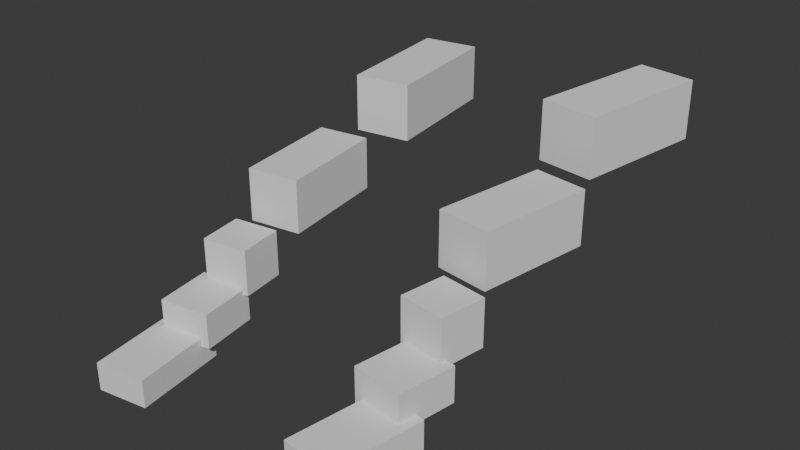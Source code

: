 # Source: fpshand.blend  (saved by Blender 5.0.119; exported with 4.5.12 LTS)
import bpy
from mathutils import Matrix  # noqa: F401  (used for matrix-valued properties, if any)

bpy.ops.wm.read_factory_settings(use_empty=True)
scene = bpy.context.scene
scene.name = 'Scene'

# ---- collections
col_collection = bpy.data.collections.new('Collection'); scene.collection.children.link(col_collection)

# ---- world
world_world = bpy.data.worlds.new('World'); scene.world = world_world
world_world.use_nodes = True; world_world.node_tree.nodes.clear()
_N = world_world.node_tree.nodes; _L = world_world.node_tree.links
n0 = _N.new('ShaderNodeOutputWorld'); n0.name = 'World Output'; n0.location = (200, 100)
n1 = _N.new('ShaderNodeBackground'); n1.name = 'Background'; n1.location = (-200, 100)
n1.inputs[0].default_value = (0.05088, 0.05088, 0.05088, 1.0)
_L.new(n1.outputs[0], n0.inputs[0])
n0.is_active_output = True
world_world.color = (0.05088, 0.05088, 0.05088)
world_world.sun_shadow_jitter_overblur = 0.0

# ---- meshes
me_cube_001 = bpy.data.meshes.new('Cube.001')
me_cube_001.from_pydata([(-0.5, -0.5, -0.5), (-0.5, -0.5, 0.5), (-0.5, 0.5, -0.5), (-0.5, 0.5, 0.5), (0.5, -0.5, -0.5), (0.5, -0.5, 0.5), (0.5, 0.5, -0.5), (0.5, 0.5, 0.5)], [], [(0, 1, 3, 2), (2, 3, 7, 6), (6, 7, 5, 4), (4, 5, 1, 0), (2, 6, 4, 0), (7, 3, 1, 5)])
_uv = me_cube_001.uv_layers.new(name='UVMap')
_uv.uv.foreach_set('vector', [0.375, 0.0, 0.625, 0.0, 0.625, 0.25, 0.375, 0.25, 0.375, 0.25, 0.625, 0.25, 0.625, 0.5, 0.375, 0.5, 0.375, 0.5, 0.625, 0.5, 0.625, 0.75, 0.375, 0.75, 0.375, 0.75, 0.625, 0.75, 0.625, 1.0, 0.375, 1.0, 0.125, 0.5, 0.375, 0.5, 0.375, 0.75, 0.125, 0.75, 0.625, 0.5, 0.875, 0.5, 0.875, 0.75, 0.625, 0.75])
me_cube_001.update()
me_cube_002 = bpy.data.meshes.new('Cube.002')
me_cube_002.from_pydata([(-0.5, -0.5, -0.5), (-0.5, -0.5, 0.5), (-0.5, 0.5, -0.5), (-0.5, 0.5, 0.5), (0.5, -0.5, -0.5), (0.5, -0.5, 0.5), (0.5, 0.5, -0.5), (0.5, 0.5, 0.5)], [], [(0, 1, 3, 2), (2, 3, 7, 6), (6, 7, 5, 4), (4, 5, 1, 0), (2, 6, 4, 0), (7, 3, 1, 5)])
_uv = me_cube_002.uv_layers.new(name='UVMap')
_uv.uv.foreach_set('vector', [0.375, 0.0, 0.625, 0.0, 0.625, 0.25, 0.375, 0.25, 0.375, 0.25, 0.625, 0.25, 0.625, 0.5, 0.375, 0.5, 0.375, 0.5, 0.625, 0.5, 0.625, 0.75, 0.375, 0.75, 0.375, 0.75, 0.625, 0.75, 0.625, 1.0, 0.375, 1.0, 0.125, 0.5, 0.375, 0.5, 0.375, 0.75, 0.125, 0.75, 0.625, 0.5, 0.875, 0.5, 0.875, 0.75, 0.625, 0.75])
me_cube_002.update()
me_cube_003 = bpy.data.meshes.new('Cube.003')
me_cube_003.from_pydata([(-0.5, -0.5, -0.5), (-0.5, -0.5, 0.5), (-0.5, 0.5, -0.5), (-0.5, 0.5, 0.5), (0.5, -0.5, -0.5), (0.5, -0.5, 0.5), (0.5, 0.5, -0.5), (0.5, 0.5, 0.5)], [], [(0, 1, 3, 2), (2, 3, 7, 6), (6, 7, 5, 4), (4, 5, 1, 0), (2, 6, 4, 0), (7, 3, 1, 5)])
_uv = me_cube_003.uv_layers.new(name='UVMap')
_uv.uv.foreach_set('vector', [0.375, 0.0, 0.625, 0.0, 0.625, 0.25, 0.375, 0.25, 0.375, 0.25, 0.625, 0.25, 0.625, 0.5, 0.375, 0.5, 0.375, 0.5, 0.625, 0.5, 0.625, 0.75, 0.375, 0.75, 0.375, 0.75, 0.625, 0.75, 0.625, 1.0, 0.375, 1.0, 0.125, 0.5, 0.375, 0.5, 0.375, 0.75, 0.125, 0.75, 0.625, 0.5, 0.875, 0.5, 0.875, 0.75, 0.625, 0.75])
me_cube_003.update()
me_cube_004 = bpy.data.meshes.new('Cube.004')
me_cube_004.from_pydata([(-0.5, -0.5, -0.5), (-0.5, -0.5, 0.5), (-0.5, 0.5, -0.5), (-0.5, 0.5, 0.5), (0.5, -0.5, -0.5), (0.5, -0.5, 0.5), (0.5, 0.5, -0.5), (0.5, 0.5, 0.5)], [], [(0, 1, 3, 2), (2, 3, 7, 6), (6, 7, 5, 4), (4, 5, 1, 0), (2, 6, 4, 0), (7, 3, 1, 5)])
_uv = me_cube_004.uv_layers.new(name='UVMap')
_uv.uv.foreach_set('vector', [0.375, 0.0, 0.625, 0.0, 0.625, 0.25, 0.375, 0.25, 0.375, 0.25, 0.625, 0.25, 0.625, 0.5, 0.375, 0.5, 0.375, 0.5, 0.625, 0.5, 0.625, 0.75, 0.375, 0.75, 0.375, 0.75, 0.625, 0.75, 0.625, 1.0, 0.375, 1.0, 0.125, 0.5, 0.375, 0.5, 0.375, 0.75, 0.125, 0.75, 0.625, 0.5, 0.875, 0.5, 0.875, 0.75, 0.625, 0.75])
me_cube_004.update()
me_cube_005 = bpy.data.meshes.new('Cube.005')
me_cube_005.from_pydata([(-0.5, -0.5, -0.5), (-0.5, -0.5, 0.5), (-0.5, 0.5, -0.5), (-0.5, 0.5, 0.5), (0.5, -0.5, -0.5), (0.5, -0.5, 0.5), (0.5, 0.5, -0.5), (0.5, 0.5, 0.5)], [], [(0, 1, 3, 2), (2, 3, 7, 6), (6, 7, 5, 4), (4, 5, 1, 0), (2, 6, 4, 0), (7, 3, 1, 5)])
_uv = me_cube_005.uv_layers.new(name='UVMap')
_uv.uv.foreach_set('vector', [0.375, 0.0, 0.625, 0.0, 0.625, 0.25, 0.375, 0.25, 0.375, 0.25, 0.625, 0.25, 0.625, 0.5, 0.375, 0.5, 0.375, 0.5, 0.625, 0.5, 0.625, 0.75, 0.375, 0.75, 0.375, 0.75, 0.625, 0.75, 0.625, 1.0, 0.375, 1.0, 0.125, 0.5, 0.375, 0.5, 0.375, 0.75, 0.125, 0.75, 0.625, 0.5, 0.875, 0.5, 0.875, 0.75, 0.625, 0.75])
me_cube_005.update()
me_cube_006 = bpy.data.meshes.new('Cube.006')
me_cube_006.from_pydata([(-0.5, -0.5, -0.5), (-0.5, -0.5, 0.5), (-0.5, 0.5, -0.5), (-0.5, 0.5, 0.5), (0.5, -0.5, -0.5), (0.5, -0.5, 0.5), (0.5, 0.5, -0.5), (0.5, 0.5, 0.5)], [], [(0, 1, 3, 2), (2, 3, 7, 6), (6, 7, 5, 4), (4, 5, 1, 0), (2, 6, 4, 0), (7, 3, 1, 5)])
_uv = me_cube_006.uv_layers.new(name='UVMap')
_uv.uv.foreach_set('vector', [0.375, 0.0, 0.625, 0.0, 0.625, 0.25, 0.375, 0.25, 0.375, 0.25, 0.625, 0.25, 0.625, 0.5, 0.375, 0.5, 0.375, 0.5, 0.625, 0.5, 0.625, 0.75, 0.375, 0.75, 0.375, 0.75, 0.625, 0.75, 0.625, 1.0, 0.375, 1.0, 0.125, 0.5, 0.375, 0.5, 0.375, 0.75, 0.125, 0.75, 0.625, 0.5, 0.875, 0.5, 0.875, 0.75, 0.625, 0.75])
me_cube_006.update()
me_cube_007 = bpy.data.meshes.new('Cube.007')
me_cube_007.from_pydata([(-0.5, -0.5, -0.5), (-0.5, -0.5, 0.5), (-0.5, 0.5, -0.5), (-0.5, 0.5, 0.5), (0.5, -0.5, -0.5), (0.5, -0.5, 0.5), (0.5, 0.5, -0.5), (0.5, 0.5, 0.5)], [], [(0, 1, 3, 2), (2, 3, 7, 6), (6, 7, 5, 4), (4, 5, 1, 0), (2, 6, 4, 0), (7, 3, 1, 5)])
_uv = me_cube_007.uv_layers.new(name='UVMap')
_uv.uv.foreach_set('vector', [0.375, 0.0, 0.625, 0.0, 0.625, 0.25, 0.375, 0.25, 0.375, 0.25, 0.625, 0.25, 0.625, 0.5, 0.375, 0.5, 0.375, 0.5, 0.625, 0.5, 0.625, 0.75, 0.375, 0.75, 0.375, 0.75, 0.625, 0.75, 0.625, 1.0, 0.375, 1.0, 0.125, 0.5, 0.375, 0.5, 0.375, 0.75, 0.125, 0.75, 0.625, 0.5, 0.875, 0.5, 0.875, 0.75, 0.625, 0.75])
me_cube_007.update()
me_cube_008 = bpy.data.meshes.new('Cube.008')
me_cube_008.from_pydata([(-0.5, -0.5, -0.5), (-0.5, -0.5, 0.5), (-0.5, 0.5, -0.5), (-0.5, 0.5, 0.5), (0.5, -0.5, -0.5), (0.5, -0.5, 0.5), (0.5, 0.5, -0.5), (0.5, 0.5, 0.5)], [], [(0, 1, 3, 2), (2, 3, 7, 6), (6, 7, 5, 4), (4, 5, 1, 0), (2, 6, 4, 0), (7, 3, 1, 5)])
_uv = me_cube_008.uv_layers.new(name='UVMap')
_uv.uv.foreach_set('vector', [0.375, 0.0, 0.625, 0.0, 0.625, 0.25, 0.375, 0.25, 0.375, 0.25, 0.625, 0.25, 0.625, 0.5, 0.375, 0.5, 0.375, 0.5, 0.625, 0.5, 0.625, 0.75, 0.375, 0.75, 0.375, 0.75, 0.625, 0.75, 0.625, 1.0, 0.375, 1.0, 0.125, 0.5, 0.375, 0.5, 0.375, 0.75, 0.125, 0.75, 0.625, 0.5, 0.875, 0.5, 0.875, 0.75, 0.625, 0.75])
me_cube_008.update()
me_cube_009 = bpy.data.meshes.new('Cube.009')
me_cube_009.from_pydata([(-0.5, -0.5, -0.5), (-0.5, -0.5, 0.5), (-0.5, 0.5, -0.5), (-0.5, 0.5, 0.5), (0.5, -0.5, -0.5), (0.5, -0.5, 0.5), (0.5, 0.5, -0.5), (0.5, 0.5, 0.5)], [], [(0, 1, 3, 2), (2, 3, 7, 6), (6, 7, 5, 4), (4, 5, 1, 0), (2, 6, 4, 0), (7, 3, 1, 5)])
_uv = me_cube_009.uv_layers.new(name='UVMap')
_uv.uv.foreach_set('vector', [0.375, 0.0, 0.625, 0.0, 0.625, 0.25, 0.375, 0.25, 0.375, 0.25, 0.625, 0.25, 0.625, 0.5, 0.375, 0.5, 0.375, 0.5, 0.625, 0.5, 0.625, 0.75, 0.375, 0.75, 0.375, 0.75, 0.625, 0.75, 0.625, 1.0, 0.375, 1.0, 0.125, 0.5, 0.375, 0.5, 0.375, 0.75, 0.125, 0.75, 0.625, 0.5, 0.875, 0.5, 0.875, 0.75, 0.625, 0.75])
me_cube_009.update()
me_cube_010 = bpy.data.meshes.new('Cube.010')
me_cube_010.from_pydata([(-0.5, -0.5, -0.5), (-0.5, -0.5, 0.5), (-0.5, 0.5, -0.5), (-0.5, 0.5, 0.5), (0.5, -0.5, -0.5), (0.5, -0.5, 0.5), (0.5, 0.5, -0.5), (0.5, 0.5, 0.5)], [], [(0, 1, 3, 2), (2, 3, 7, 6), (6, 7, 5, 4), (4, 5, 1, 0), (2, 6, 4, 0), (7, 3, 1, 5)])
_uv = me_cube_010.uv_layers.new(name='UVMap')
_uv.uv.foreach_set('vector', [0.375, 0.0, 0.625, 0.0, 0.625, 0.25, 0.375, 0.25, 0.375, 0.25, 0.625, 0.25, 0.625, 0.5, 0.375, 0.5, 0.375, 0.5, 0.625, 0.5, 0.625, 0.75, 0.375, 0.75, 0.375, 0.75, 0.625, 0.75, 0.625, 1.0, 0.375, 1.0, 0.125, 0.5, 0.375, 0.5, 0.375, 0.75, 0.125, 0.75, 0.625, 0.5, 0.875, 0.5, 0.875, 0.75, 0.625, 0.75])
me_cube_010.update()

# ---- objects
ob_r_upperarm = bpy.data.objects.new('R_UpperArm', me_cube_001)
ob_r_lowerarm = bpy.data.objects.new('R_LowerArm', me_cube_002)
ob_r_wrist = bpy.data.objects.new('R_Wrist', me_cube_003)
ob_r_palm = bpy.data.objects.new('R_Palm', me_cube_004)
ob_r_fingers = bpy.data.objects.new('R_Fingers', me_cube_005)
ob_l_upperarm = bpy.data.objects.new('L_UpperArm', me_cube_006)
ob_l_lowerarm = bpy.data.objects.new('L_LowerArm', me_cube_007)
ob_l_wrist = bpy.data.objects.new('L_Wrist', me_cube_008)
ob_l_palm = bpy.data.objects.new('L_Palm', me_cube_009)
ob_l_fingers = bpy.data.objects.new('L_Fingers', me_cube_010)

# ---- transforms, parenting, visibility, modifiers, constraints
ob_r_upperarm.location = (0.3, -1.0, 1.0)
ob_r_upperarm.rotation_euler = (0.0, 0.0, -0.15)
ob_r_upperarm.scale = (0.25, 0.6, 0.25)
ob_r_lowerarm.location = (0.3, -1.7, 0.8)
ob_r_lowerarm.rotation_euler = (0.0, 0.0, -0.15)
ob_r_lowerarm.scale = (0.23, 0.5, 0.23)
ob_r_wrist.location = (0.3, -2.1, 0.6)
ob_r_wrist.rotation_euler = (0.0, 0.0, -0.15)
ob_r_wrist.scale = (0.2, 0.2, 0.2)
ob_r_palm.location = (0.3, -2.3, 0.45)
ob_r_palm.rotation_euler = (0.0, 0.0, -0.15)
ob_r_palm.scale = (0.22, 0.25, 0.15)
ob_r_fingers.location = (0.3, -2.55, 0.35)
ob_r_fingers.rotation_euler = (0.0, 0.0, -0.15)
ob_r_fingers.scale = (0.22, 0.4, 0.12)
ob_l_upperarm.location = (-0.7, -1.0, 0.9)
ob_l_upperarm.rotation_euler = (0.0, 0.0, 0.15)
ob_l_upperarm.scale = (0.25, 0.6, 0.25)
ob_l_lowerarm.location = (-0.7, -1.7, 0.7)
ob_l_lowerarm.rotation_euler = (0.0, 0.0, 0.15)
ob_l_lowerarm.scale = (0.23, 0.5, 0.23)
ob_l_wrist.location = (-0.7, -2.1, 0.5)
ob_l_wrist.rotation_euler = (0.0, 0.0, 0.15)
ob_l_wrist.scale = (0.2, 0.2, 0.2)
ob_l_palm.location = (-0.7, -2.3, 0.35)
ob_l_palm.rotation_euler = (0.0, 0.0, 0.15)
ob_l_palm.scale = (0.22, 0.25, 0.15)
ob_l_fingers.location = (-0.7, -2.55, 0.25)
ob_l_fingers.rotation_euler = (0.0, 0.0, 0.15)
ob_l_fingers.scale = (0.22, 0.4, 0.12)

# ---- collection membership
col_collection.objects.link(ob_r_upperarm)
col_collection.objects.link(ob_r_lowerarm)
col_collection.objects.link(ob_r_wrist)
col_collection.objects.link(ob_r_palm)
col_collection.objects.link(ob_r_fingers)
col_collection.objects.link(ob_l_upperarm)
col_collection.objects.link(ob_l_lowerarm)
col_collection.objects.link(ob_l_wrist)
col_collection.objects.link(ob_l_palm)
col_collection.objects.link(ob_l_fingers)

# ---- scene / render settings (as saved in the file)
scene.frame_start = 1; scene.frame_end = 250; scene.frame_set(1)
scene.render.engine = 'BLENDER_EEVEE_NEXT'
scene.render.bake_bias = 0.0
scene.render.bake_samples = 0
scene.cycles.sampling_pattern = 'TABULATED_SOBOL'
scene.eevee.use_volume_custom_range = False
bpy.context.view_layer.update()

# ---- added for rendering (the .blend has no active camera and no usable light): camera, sun
cam_auto = bpy.data.cameras.new('AutoCamera')
cam_auto.lens = 50.0
cam_auto.sensor_width = 36.0
cam_auto.clip_end = 1000.0
ob_auto_camera = bpy.data.objects.new('AutoCamera', cam_auto)
scene.collection.objects.link(ob_auto_camera)
ob_auto_camera.location = (2.24542, -4.65895, 2.61384)
ob_auto_camera.rotation_euler = (1.09748, -7.21219e-08, 0.694738)
scene.camera = ob_auto_camera
light_auto_sun = bpy.data.lights.new('AutoSun', 'SUN')
light_auto_sun.energy = 3.0
light_auto_sun.angle = 0.0523599
ob_auto_sun = bpy.data.objects.new('AutoSun', light_auto_sun)
scene.collection.objects.link(ob_auto_sun)
ob_auto_sun.rotation_euler = (0.872665, 0.174533, 0.523599)
bpy.context.view_layer.update()
